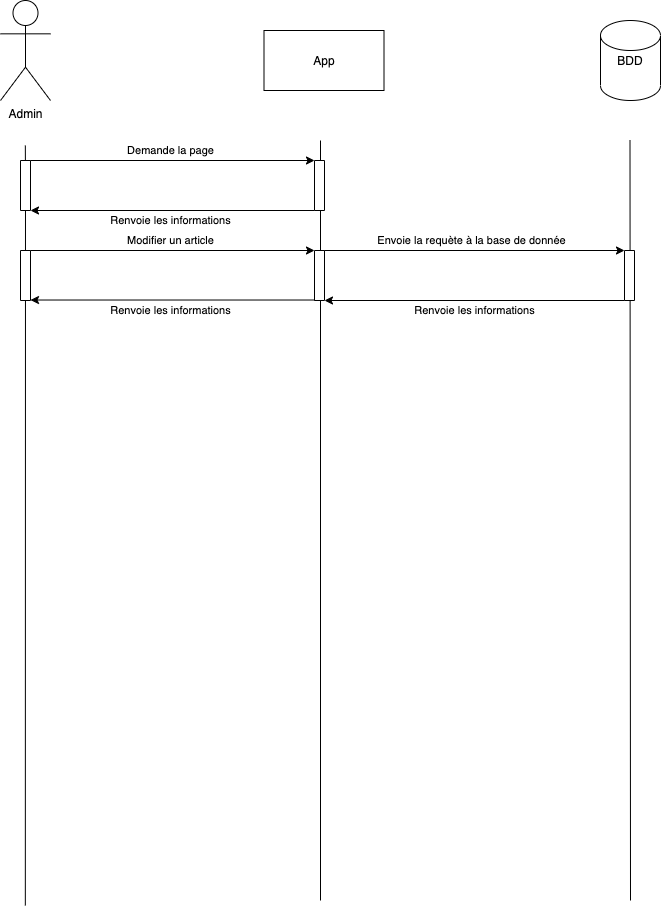

The diagram above was exported from draw.io. Its source (the exported page's mxGraphModel, read from the mxfile embedded in the PNG):
<mxGraphModel dx="679" dy="393" grid="1" gridSize="10" guides="1" tooltips="1" connect="1" arrows="1" fold="1" page="1" pageScale="1" pageWidth="827" pageHeight="1169" math="0" shadow="0">
  <root>
    <mxCell id="0" />
    <mxCell id="1" parent="0" />
    <mxCell id="aqcOw97j_skV2a913jms-1" value="Admin" style="shape=umlActor;verticalLabelPosition=bottom;verticalAlign=top;html=1;outlineConnect=0;" vertex="1" parent="1">
      <mxGeometry x="90" y="60" width="50" height="100" as="geometry" />
    </mxCell>
    <mxCell id="aqcOw97j_skV2a913jms-3" value="App" style="rounded=0;whiteSpace=wrap;html=1;" vertex="1" parent="1">
      <mxGeometry x="353.5" y="90" width="120" height="60" as="geometry" />
    </mxCell>
    <mxCell id="aqcOw97j_skV2a913jms-5" value="BDD" style="shape=cylinder2;whiteSpace=wrap;html=1;boundedLbl=1;backgroundOutline=1;size=15;" vertex="1" parent="1">
      <mxGeometry x="690" y="80" width="60" height="80" as="geometry" />
    </mxCell>
    <mxCell id="aqcOw97j_skV2a913jms-6" value="" style="endArrow=none;html=1;" edge="1" parent="1" source="aqcOw97j_skV2a913jms-9">
      <mxGeometry width="50" height="50" relative="1" as="geometry">
        <mxPoint x="114.83" y="965" as="sourcePoint" />
        <mxPoint x="114.83" y="205" as="targetPoint" />
      </mxGeometry>
    </mxCell>
    <mxCell id="aqcOw97j_skV2a913jms-7" value="" style="endArrow=none;html=1;" edge="1" parent="1">
      <mxGeometry width="50" height="50" relative="1" as="geometry">
        <mxPoint x="410" y="960" as="sourcePoint" />
        <mxPoint x="410" y="200" as="targetPoint" />
      </mxGeometry>
    </mxCell>
    <mxCell id="aqcOw97j_skV2a913jms-8" value="" style="endArrow=none;html=1;" edge="1" parent="1">
      <mxGeometry width="50" height="50" relative="1" as="geometry">
        <mxPoint x="720" y="960" as="sourcePoint" />
        <mxPoint x="719.5" y="200" as="targetPoint" />
      </mxGeometry>
    </mxCell>
    <mxCell id="aqcOw97j_skV2a913jms-9" value="" style="rounded=0;whiteSpace=wrap;html=1;direction=south;" vertex="1" parent="1">
      <mxGeometry x="110" y="220" width="10" height="50" as="geometry" />
    </mxCell>
    <mxCell id="aqcOw97j_skV2a913jms-11" value="" style="endArrow=none;html=1;" edge="1" parent="1" target="aqcOw97j_skV2a913jms-9">
      <mxGeometry width="50" height="50" relative="1" as="geometry">
        <mxPoint x="114.83000000000004" y="965" as="sourcePoint" />
        <mxPoint x="114.83000000000004" y="205" as="targetPoint" />
      </mxGeometry>
    </mxCell>
    <mxCell id="aqcOw97j_skV2a913jms-12" value="" style="endArrow=classic;html=1;exitX=0;exitY=0;exitDx=0;exitDy=0;entryX=0;entryY=1;entryDx=0;entryDy=0;" edge="1" parent="1" source="aqcOw97j_skV2a913jms-9" target="aqcOw97j_skV2a913jms-13">
      <mxGeometry width="50" height="50" relative="1" as="geometry">
        <mxPoint x="270" y="280" as="sourcePoint" />
        <mxPoint x="400" y="220" as="targetPoint" />
      </mxGeometry>
    </mxCell>
    <mxCell id="aqcOw97j_skV2a913jms-14" value="Demande la page" style="edgeLabel;html=1;align=center;verticalAlign=middle;resizable=0;points=[];" vertex="1" connectable="0" parent="aqcOw97j_skV2a913jms-12">
      <mxGeometry x="-0.1573" relative="1" as="geometry">
        <mxPoint x="20.33" y="-10" as="offset" />
      </mxGeometry>
    </mxCell>
    <mxCell id="aqcOw97j_skV2a913jms-13" value="" style="rounded=0;whiteSpace=wrap;html=1;direction=south;" vertex="1" parent="1">
      <mxGeometry x="404" y="220" width="10" height="50" as="geometry" />
    </mxCell>
    <mxCell id="aqcOw97j_skV2a913jms-15" value="" style="endArrow=classic;html=1;exitX=1;exitY=1;exitDx=0;exitDy=0;entryX=1;entryY=0;entryDx=0;entryDy=0;" edge="1" parent="1" source="aqcOw97j_skV2a913jms-13" target="aqcOw97j_skV2a913jms-9">
      <mxGeometry width="50" height="50" relative="1" as="geometry">
        <mxPoint x="120" y="270" as="sourcePoint" />
        <mxPoint x="140" y="300" as="targetPoint" />
      </mxGeometry>
    </mxCell>
    <mxCell id="aqcOw97j_skV2a913jms-16" value="Renvoie les informations" style="edgeLabel;html=1;align=center;verticalAlign=middle;resizable=0;points=[];" vertex="1" connectable="0" parent="aqcOw97j_skV2a913jms-15">
      <mxGeometry x="-0.1573" relative="1" as="geometry">
        <mxPoint x="-24.33" y="10" as="offset" />
      </mxGeometry>
    </mxCell>
    <mxCell id="aqcOw97j_skV2a913jms-23" value="" style="rounded=0;whiteSpace=wrap;html=1;direction=south;" vertex="1" parent="1">
      <mxGeometry x="110" y="310" width="10" height="50" as="geometry" />
    </mxCell>
    <mxCell id="aqcOw97j_skV2a913jms-24" value="" style="endArrow=classic;html=1;exitX=0;exitY=0;exitDx=0;exitDy=0;entryX=0;entryY=1;entryDx=0;entryDy=0;" edge="1" parent="1" source="aqcOw97j_skV2a913jms-23" target="aqcOw97j_skV2a913jms-26">
      <mxGeometry width="50" height="50" relative="1" as="geometry">
        <mxPoint x="270" y="370" as="sourcePoint" />
        <mxPoint x="400" y="310" as="targetPoint" />
      </mxGeometry>
    </mxCell>
    <mxCell id="aqcOw97j_skV2a913jms-25" value="Modifier un article" style="edgeLabel;html=1;align=center;verticalAlign=middle;resizable=0;points=[];" vertex="1" connectable="0" parent="aqcOw97j_skV2a913jms-24">
      <mxGeometry x="-0.1573" relative="1" as="geometry">
        <mxPoint x="20.33" y="-10" as="offset" />
      </mxGeometry>
    </mxCell>
    <mxCell id="aqcOw97j_skV2a913jms-26" value="" style="rounded=0;whiteSpace=wrap;html=1;direction=south;" vertex="1" parent="1">
      <mxGeometry x="404" y="310" width="10" height="50" as="geometry" />
    </mxCell>
    <mxCell id="aqcOw97j_skV2a913jms-31" value="" style="endArrow=classic;html=1;exitX=0;exitY=0;exitDx=0;exitDy=0;entryX=0;entryY=1;entryDx=0;entryDy=0;" edge="1" parent="1" target="aqcOw97j_skV2a913jms-33" source="aqcOw97j_skV2a913jms-26">
      <mxGeometry width="50" height="50" relative="1" as="geometry">
        <mxPoint x="430" y="310" as="sourcePoint" />
        <mxPoint x="710" y="310" as="targetPoint" />
      </mxGeometry>
    </mxCell>
    <mxCell id="aqcOw97j_skV2a913jms-32" value="Envoie la requète à la base de donnée" style="edgeLabel;html=1;align=center;verticalAlign=middle;resizable=0;points=[];" vertex="1" connectable="0" parent="aqcOw97j_skV2a913jms-31">
      <mxGeometry x="-0.1573" relative="1" as="geometry">
        <mxPoint x="20.33" y="-10" as="offset" />
      </mxGeometry>
    </mxCell>
    <mxCell id="aqcOw97j_skV2a913jms-33" value="" style="rounded=0;whiteSpace=wrap;html=1;direction=south;" vertex="1" parent="1">
      <mxGeometry x="714" y="310" width="10" height="50" as="geometry" />
    </mxCell>
    <mxCell id="aqcOw97j_skV2a913jms-40" value="" style="endArrow=classic;html=1;exitX=1;exitY=1;exitDx=0;exitDy=0;entryX=1;entryY=0;entryDx=0;entryDy=0;" edge="1" parent="1" target="aqcOw97j_skV2a913jms-26">
      <mxGeometry width="50" height="50" relative="1" as="geometry">
        <mxPoint x="714" y="360" as="sourcePoint" />
        <mxPoint x="430" y="360" as="targetPoint" />
      </mxGeometry>
    </mxCell>
    <mxCell id="aqcOw97j_skV2a913jms-41" value="Renvoie les informations" style="edgeLabel;html=1;align=center;verticalAlign=middle;resizable=0;points=[];" vertex="1" connectable="0" parent="aqcOw97j_skV2a913jms-40">
      <mxGeometry x="-0.1573" relative="1" as="geometry">
        <mxPoint x="-24.33" y="10" as="offset" />
      </mxGeometry>
    </mxCell>
    <mxCell id="aqcOw97j_skV2a913jms-42" value="" style="endArrow=classic;html=1;exitX=1;exitY=1;exitDx=0;exitDy=0;entryX=1;entryY=0;entryDx=0;entryDy=0;" edge="1" parent="1">
      <mxGeometry width="50" height="50" relative="1" as="geometry">
        <mxPoint x="404" y="359.52" as="sourcePoint" />
        <mxPoint x="120" y="359.52" as="targetPoint" />
      </mxGeometry>
    </mxCell>
    <mxCell id="aqcOw97j_skV2a913jms-43" value="Renvoie les informations" style="edgeLabel;html=1;align=center;verticalAlign=middle;resizable=0;points=[];" vertex="1" connectable="0" parent="aqcOw97j_skV2a913jms-42">
      <mxGeometry x="-0.1573" relative="1" as="geometry">
        <mxPoint x="-24.33" y="10" as="offset" />
      </mxGeometry>
    </mxCell>
  </root>
</mxGraphModel>